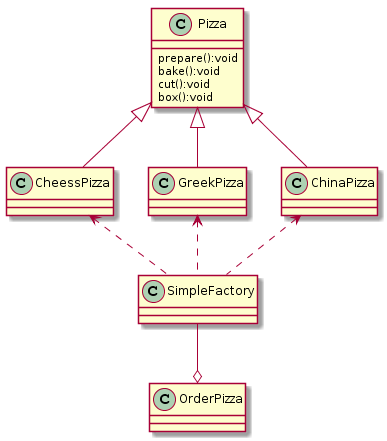

The diagram above was rendered by PlantUML. Its source (embedded in the PNG):
@startuml
class Pizza
class CheessPizza
class GreekPizza
class ChinaPizza
class OrderPizza
class SimpleFactory

class Pizza{
prepare():void
bake():void
cut():void
box():void
}

Pizza <|-- CheessPizza
Pizza <|-- GreekPizza
Pizza <|-- ChinaPizza
ChinaPizza <.. SimpleFactory
CheessPizza <.. SimpleFactory
GreekPizza <.. SimpleFactory
SimpleFactory --o OrderPizza
@enduml